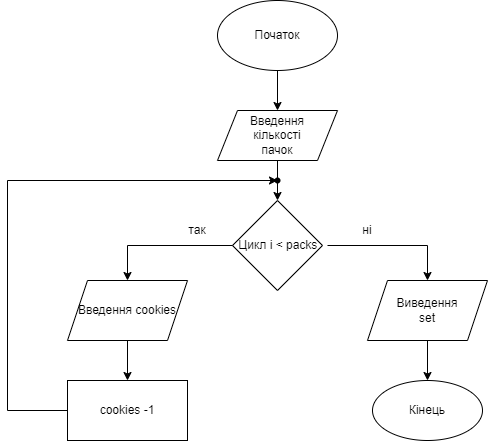

The diagram above was exported from draw.io. Its source (the exported page's mxGraphModel, read from the mxfile embedded in the PNG):
<mxGraphModel dx="954" dy="657" grid="1" gridSize="10" guides="1" tooltips="1" connect="1" arrows="1" fold="1" page="1" pageScale="1" pageWidth="827" pageHeight="1169" math="0" shadow="0">
  <root>
    <mxCell id="WIyWlLk6GJQsqaUBKTNV-0" />
    <mxCell id="WIyWlLk6GJQsqaUBKTNV-1" parent="WIyWlLk6GJQsqaUBKTNV-0" />
    <mxCell id="SdkKFAX2yMR7Yw-zXvSj-5" value="" style="edgeStyle=orthogonalEdgeStyle;rounded=0;orthogonalLoop=1;jettySize=auto;html=1;" edge="1" parent="WIyWlLk6GJQsqaUBKTNV-1" source="SdkKFAX2yMR7Yw-zXvSj-0" target="SdkKFAX2yMR7Yw-zXvSj-2">
      <mxGeometry relative="1" as="geometry" />
    </mxCell>
    <mxCell id="SdkKFAX2yMR7Yw-zXvSj-0" value="" style="ellipse;whiteSpace=wrap;html=1;" vertex="1" parent="WIyWlLk6GJQsqaUBKTNV-1">
      <mxGeometry x="250" y="40" width="120" height="70" as="geometry" />
    </mxCell>
    <mxCell id="SdkKFAX2yMR7Yw-zXvSj-1" value="Початок" style="text;html=1;align=center;verticalAlign=middle;whiteSpace=wrap;rounded=0;" vertex="1" parent="WIyWlLk6GJQsqaUBKTNV-1">
      <mxGeometry x="280" y="60" width="60" height="30" as="geometry" />
    </mxCell>
    <mxCell id="SdkKFAX2yMR7Yw-zXvSj-8" value="" style="edgeStyle=orthogonalEdgeStyle;rounded=0;orthogonalLoop=1;jettySize=auto;html=1;" edge="1" parent="WIyWlLk6GJQsqaUBKTNV-1" source="SdkKFAX2yMR7Yw-zXvSj-2" target="SdkKFAX2yMR7Yw-zXvSj-7">
      <mxGeometry relative="1" as="geometry" />
    </mxCell>
    <mxCell id="SdkKFAX2yMR7Yw-zXvSj-2" value="" style="shape=parallelogram;perimeter=parallelogramPerimeter;whiteSpace=wrap;html=1;fixedSize=1;" vertex="1" parent="WIyWlLk6GJQsqaUBKTNV-1">
      <mxGeometry x="250" y="150" width="120" height="50" as="geometry" />
    </mxCell>
    <mxCell id="SdkKFAX2yMR7Yw-zXvSj-6" value="Введення кількості пачок" style="text;html=1;align=center;verticalAlign=middle;whiteSpace=wrap;rounded=0;" vertex="1" parent="WIyWlLk6GJQsqaUBKTNV-1">
      <mxGeometry x="280" y="160" width="60" height="30" as="geometry" />
    </mxCell>
    <mxCell id="SdkKFAX2yMR7Yw-zXvSj-7" value="" style="rhombus;whiteSpace=wrap;html=1;" vertex="1" parent="WIyWlLk6GJQsqaUBKTNV-1">
      <mxGeometry x="265" y="240" width="90" height="90" as="geometry" />
    </mxCell>
    <mxCell id="SdkKFAX2yMR7Yw-zXvSj-9" style="edgeStyle=orthogonalEdgeStyle;rounded=0;orthogonalLoop=1;jettySize=auto;html=1;exitX=0.5;exitY=1;exitDx=0;exitDy=0;" edge="1" parent="WIyWlLk6GJQsqaUBKTNV-1" source="SdkKFAX2yMR7Yw-zXvSj-7" target="SdkKFAX2yMR7Yw-zXvSj-7">
      <mxGeometry relative="1" as="geometry" />
    </mxCell>
    <mxCell id="SdkKFAX2yMR7Yw-zXvSj-13" value="" style="edgeStyle=orthogonalEdgeStyle;rounded=0;orthogonalLoop=1;jettySize=auto;html=1;" edge="1" parent="WIyWlLk6GJQsqaUBKTNV-1" source="SdkKFAX2yMR7Yw-zXvSj-10" target="SdkKFAX2yMR7Yw-zXvSj-11">
      <mxGeometry relative="1" as="geometry" />
    </mxCell>
    <mxCell id="SdkKFAX2yMR7Yw-zXvSj-24" value="" style="edgeStyle=orthogonalEdgeStyle;rounded=0;orthogonalLoop=1;jettySize=auto;html=1;" edge="1" parent="WIyWlLk6GJQsqaUBKTNV-1" source="SdkKFAX2yMR7Yw-zXvSj-10" target="SdkKFAX2yMR7Yw-zXvSj-22">
      <mxGeometry relative="1" as="geometry" />
    </mxCell>
    <mxCell id="SdkKFAX2yMR7Yw-zXvSj-10" value="Цикл i &amp;lt; packs&amp;nbsp;" style="text;html=1;align=center;verticalAlign=middle;whiteSpace=wrap;rounded=0;" vertex="1" parent="WIyWlLk6GJQsqaUBKTNV-1">
      <mxGeometry x="265" y="255" width="95" height="60" as="geometry" />
    </mxCell>
    <mxCell id="SdkKFAX2yMR7Yw-zXvSj-15" value="" style="edgeStyle=orthogonalEdgeStyle;rounded=0;orthogonalLoop=1;jettySize=auto;html=1;" edge="1" parent="WIyWlLk6GJQsqaUBKTNV-1" source="SdkKFAX2yMR7Yw-zXvSj-11" target="SdkKFAX2yMR7Yw-zXvSj-14">
      <mxGeometry relative="1" as="geometry" />
    </mxCell>
    <mxCell id="SdkKFAX2yMR7Yw-zXvSj-11" value="" style="shape=parallelogram;perimeter=parallelogramPerimeter;whiteSpace=wrap;html=1;fixedSize=1;" vertex="1" parent="WIyWlLk6GJQsqaUBKTNV-1">
      <mxGeometry x="100" y="320" width="120" height="60" as="geometry" />
    </mxCell>
    <mxCell id="SdkKFAX2yMR7Yw-zXvSj-12" value="Введення cookies" style="text;html=1;align=center;verticalAlign=middle;whiteSpace=wrap;rounded=0;" vertex="1" parent="WIyWlLk6GJQsqaUBKTNV-1">
      <mxGeometry x="105" y="335" width="110" height="30" as="geometry" />
    </mxCell>
    <mxCell id="SdkKFAX2yMR7Yw-zXvSj-18" value="" style="edgeStyle=orthogonalEdgeStyle;rounded=0;orthogonalLoop=1;jettySize=auto;html=1;" edge="1" parent="WIyWlLk6GJQsqaUBKTNV-1" source="SdkKFAX2yMR7Yw-zXvSj-14" target="SdkKFAX2yMR7Yw-zXvSj-17">
      <mxGeometry relative="1" as="geometry">
        <Array as="points">
          <mxPoint x="40" y="450" />
          <mxPoint x="40" y="220" />
        </Array>
      </mxGeometry>
    </mxCell>
    <mxCell id="SdkKFAX2yMR7Yw-zXvSj-14" value="" style="rounded=0;whiteSpace=wrap;html=1;" vertex="1" parent="WIyWlLk6GJQsqaUBKTNV-1">
      <mxGeometry x="100" y="420" width="120" height="60" as="geometry" />
    </mxCell>
    <mxCell id="SdkKFAX2yMR7Yw-zXvSj-16" value="cookies -1" style="text;html=1;align=center;verticalAlign=middle;whiteSpace=wrap;rounded=0;" vertex="1" parent="WIyWlLk6GJQsqaUBKTNV-1">
      <mxGeometry x="130" y="435" width="60" height="30" as="geometry" />
    </mxCell>
    <mxCell id="SdkKFAX2yMR7Yw-zXvSj-17" value="" style="shape=waypoint;sketch=0;size=6;pointerEvents=1;points=[];fillColor=default;resizable=0;rotatable=0;perimeter=centerPerimeter;snapToPoint=1;rounded=0;" vertex="1" parent="WIyWlLk6GJQsqaUBKTNV-1">
      <mxGeometry x="300" y="210" width="20" height="20" as="geometry" />
    </mxCell>
    <mxCell id="SdkKFAX2yMR7Yw-zXvSj-21" value="так" style="text;html=1;align=center;verticalAlign=middle;whiteSpace=wrap;rounded=0;" vertex="1" parent="WIyWlLk6GJQsqaUBKTNV-1">
      <mxGeometry x="200" y="255" width="60" height="30" as="geometry" />
    </mxCell>
    <mxCell id="SdkKFAX2yMR7Yw-zXvSj-29" value="" style="edgeStyle=orthogonalEdgeStyle;rounded=0;orthogonalLoop=1;jettySize=auto;html=1;" edge="1" parent="WIyWlLk6GJQsqaUBKTNV-1" source="SdkKFAX2yMR7Yw-zXvSj-22" target="SdkKFAX2yMR7Yw-zXvSj-25">
      <mxGeometry relative="1" as="geometry" />
    </mxCell>
    <mxCell id="SdkKFAX2yMR7Yw-zXvSj-22" value="" style="shape=parallelogram;perimeter=parallelogramPerimeter;whiteSpace=wrap;html=1;fixedSize=1;" vertex="1" parent="WIyWlLk6GJQsqaUBKTNV-1">
      <mxGeometry x="400" y="320" width="120" height="60" as="geometry" />
    </mxCell>
    <mxCell id="SdkKFAX2yMR7Yw-zXvSj-23" value="Виведення set" style="text;html=1;align=center;verticalAlign=middle;whiteSpace=wrap;rounded=0;" vertex="1" parent="WIyWlLk6GJQsqaUBKTNV-1">
      <mxGeometry x="430" y="335" width="60" height="30" as="geometry" />
    </mxCell>
    <mxCell id="SdkKFAX2yMR7Yw-zXvSj-25" value="" style="ellipse;whiteSpace=wrap;html=1;" vertex="1" parent="WIyWlLk6GJQsqaUBKTNV-1">
      <mxGeometry x="405" y="420" width="110" height="60" as="geometry" />
    </mxCell>
    <mxCell id="SdkKFAX2yMR7Yw-zXvSj-30" value="Кінець" style="text;html=1;align=center;verticalAlign=middle;whiteSpace=wrap;rounded=0;" vertex="1" parent="WIyWlLk6GJQsqaUBKTNV-1">
      <mxGeometry x="430" y="435" width="60" height="30" as="geometry" />
    </mxCell>
    <mxCell id="SdkKFAX2yMR7Yw-zXvSj-31" value="ні" style="text;html=1;align=center;verticalAlign=middle;whiteSpace=wrap;rounded=0;" vertex="1" parent="WIyWlLk6GJQsqaUBKTNV-1">
      <mxGeometry x="370" y="255" width="60" height="30" as="geometry" />
    </mxCell>
  </root>
</mxGraphModel>